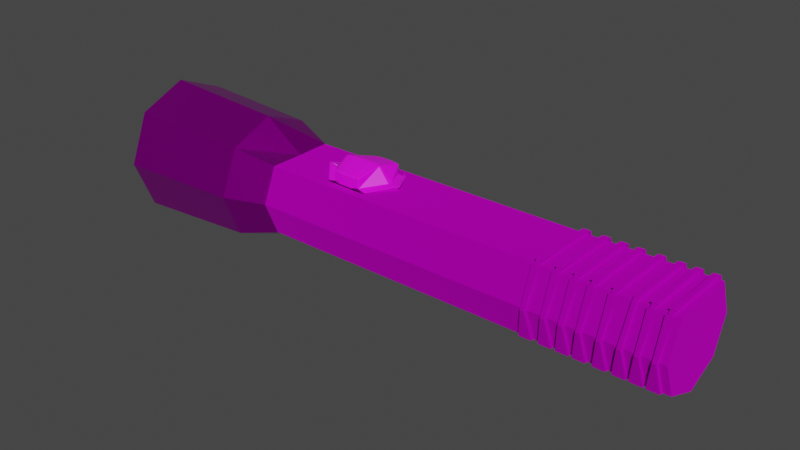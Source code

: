 # Source: Torch.blend  (saved by Blender 3.4.6; exported with 4.5.12 LTS)
import bpy
from mathutils import Matrix  # noqa: F401  (used for matrix-valued properties, if any)

bpy.ops.wm.read_factory_settings(use_empty=True)
scene = bpy.context.scene
scene.name = 'Scene'

# ---- collections
col_collection = bpy.data.collections.new('Collection'); scene.collection.children.link(col_collection)

# ---- images (referenced by path relative to the original .blend; pixels are not part of the script)
import os
ASSET_DIR = os.environ.get("B2B_ASSET_DIR", "")  # directory of the original .blend (textures are referenced by path, not embedded)
HERE = os.path.dirname(os.path.abspath(__file__))  # packed textures are extracted next to this script under _unpacked/

def load_image(name, relpath, width, height, colorspace="sRGB"):
    """Load a texture the original file referenced (path relative to the .blend, or extracted next to this script)."""
    p = next((c for c in (os.path.join(HERE, relpath), os.path.join(ASSET_DIR, relpath)) if relpath and os.path.exists(c)), "")
    if p:
        img = bpy.data.images.load(p, check_existing=True)
        img.name = name
    else:  # same state as the original file: an image datablock whose file is absent (Cycles renders it pink)
        img = bpy.data.images.new(name, width, height)
        img.source = "FILE"
        img.filepath = "//" + (relpath or name)
    img.colorspace_settings.name = colorspace
    return img
img_untitled2_png = load_image('Untitled2.png', 'Untitled2.png', 1024, 1024, 'sRGB')

# ---- materials (node trees are filled in below, after node groups)
mat_base_material = bpy.data.materials.new('Base Material')
mat_base_material.use_transparent_shadow = False
mat_torchtop = bpy.data.materials.new('TorchTop')
mat_torchtop.use_transparent_shadow = False
mat_button_texture = bpy.data.materials.new('Button Texture')
mat_button_texture.use_transparent_shadow = False

# ---- material node trees
mat_base_material.use_nodes = True; mat_base_material.node_tree.nodes.clear()
_N = mat_base_material.node_tree.nodes; _L = mat_base_material.node_tree.links
n0 = _N.new('ShaderNodeBsdfPrincipled'); n0.name = 'Principled BSDF'; n0.location = (10, 300)
n0.distribution = 'GGX'
n0.subsurface_method = 'RANDOM_WALK_SKIN'
n0.inputs[1].default_value = 0.8624
n0.inputs[2].default_value = 1.0
n0.inputs[3].default_value = 1.45
n0.inputs[13].default_value = 0.1972
n0.inputs[27].default_value = (0.0, 0.0, 0.0, 1.0)
n0.inputs[28].default_value = 1.0
n1 = _N.new('ShaderNodeOutputMaterial'); n1.name = 'Material Output'; n1.location = (300, 300)
n2 = _N.new('ShaderNodeTexImage'); n2.name = 'Image Texture'; n2.location = (-280, 275)
n2.image = img_untitled2_png
_L.new(n0.outputs[0], n1.inputs[0])
_L.new(n2.outputs[0], n0.inputs[0])
n1.is_active_output = True
mat_torchtop.use_nodes = True; mat_torchtop.node_tree.nodes.clear()
_N = mat_torchtop.node_tree.nodes; _L = mat_torchtop.node_tree.links
n0 = _N.new('ShaderNodeBsdfPrincipled'); n0.name = 'Principled BSDF'; n0.location = (10, 300)
n0.distribution = 'GGX'
n0.subsurface_method = 'RANDOM_WALK_SKIN'
n0.inputs[1].default_value = 0.9541
n0.inputs[2].default_value = 0.2661
n0.inputs[3].default_value = 1.45
n0.inputs[13].default_value = 0.4908
n0.inputs[27].default_value = (0.0, 0.0, 0.0, 1.0)
n0.inputs[28].default_value = 1.0
n1 = _N.new('ShaderNodeOutputMaterial'); n1.name = 'Material Output'; n1.location = (300, 300)
n2 = _N.new('ShaderNodeTexImage'); n2.name = 'Image Texture'; n2.location = (-280, 275)
n2.image = img_untitled2_png
_L.new(n0.outputs[0], n1.inputs[0])
_L.new(n2.outputs[0], n0.inputs[0])
n1.is_active_output = True
mat_button_texture.use_nodes = True; mat_button_texture.node_tree.nodes.clear()
_N = mat_button_texture.node_tree.nodes; _L = mat_button_texture.node_tree.links
n0 = _N.new('ShaderNodeBsdfPrincipled'); n0.name = 'Principled BSDF'; n0.location = (10, 300)
n0.distribution = 'GGX'
n0.subsurface_method = 'RANDOM_WALK_SKIN'
n0.inputs[3].default_value = 1.45
n0.inputs[27].default_value = (0.0, 0.0, 0.0, 1.0)
n0.inputs[28].default_value = 1.0
n1 = _N.new('ShaderNodeOutputMaterial'); n1.name = 'Material Output'; n1.location = (300, 300)
n2 = _N.new('ShaderNodeTexImage'); n2.name = 'Image Texture'; n2.location = (-280, 275)
n2.image = img_untitled2_png
_L.new(n0.outputs[0], n1.inputs[0])
_L.new(n2.outputs[0], n0.inputs[0])
n1.is_active_output = True

# ---- world
world_world = bpy.data.worlds.new('World'); scene.world = world_world
world_world.use_nodes = True; world_world.node_tree.nodes.clear()
_N = world_world.node_tree.nodes; _L = world_world.node_tree.links
n0 = _N.new('ShaderNodeOutputWorld'); n0.name = 'World Output'; n0.location = (300, 300)
n1 = _N.new('ShaderNodeBackground'); n1.name = 'Background'; n1.location = (10, 300)
n1.inputs[0].default_value = (0.05088, 0.05088, 0.05088, 1.0)
_L.new(n1.outputs[0], n0.inputs[0])
n0.is_active_output = True
world_world.color = (0.05088, 0.05088, 0.05088)
world_world.use_sun_shadow = False
world_world.sun_shadow_jitter_overblur = 0.0

# ---- meshes
me_cylinder_002 = bpy.data.meshes.new('Cylinder.002')
me_cylinder_002.from_pydata([(0.0, 1.18, 1.0), (0.8344, 0.8344, 1.0), (1.18, 0.0, 1.0), (0.8344, -0.8344, 1.0), (0.0, -1.18, 1.0), (-0.8344, -0.8344, 1.0), (-0.8271, 0.0, 1.0), (-0.8344, 0.8344, 1.0), (3.016e-07, 1.18, -0.6041), (0.8344, 0.8344, -0.6041), (1.18, 0.0, -0.6041), (0.8344, -0.8344, -0.6041), (3.016e-07, -1.18, -0.6041), (-0.8344, -0.8344, -0.6041), (-0.8271, 0.0, -0.6041), (-0.8344, 0.8344, -0.6041), (-0.8344, -0.8344, -0.3625), (-0.8271, 0.0, -0.4022), (-0.8344, 0.8344, -0.3537), (-0.8344, 0.8344, -0.2013), (-0.8271, 0.0, -0.1753), (-0.8344, -0.8344, -0.2146), (-0.8206, 0.6323, -0.1759), (-0.8206, -0.6323, -0.2024), (-0.8344, 0.628, -0.3583), (-0.8344, -0.628, -0.3759), (-0.8344, -0.8344, 0.8627), (0.8344, -0.8344, 0.8577), (-0.8271, 0.0, 0.8642), (-0.8344, 0.8344, 0.8657), (2.651e-08, -1.18, 0.859), (0.8344, 0.8344, 0.8316), (2.689e-08, 1.18, 0.857), (-0.8344, 0.8344, 0.8472), (2.939e-08, -1.18, 0.8437), (-0.8344, -0.8344, 0.8482), (0.8344, -0.8344, 0.8083), (-0.8271, 0.0, 0.8471), (3.439e-08, 1.18, 0.8171), (0.8344, 0.8344, 0.8136), (-0.9221, 0.8344, 0.8657), (-0.9149, 0.0, 0.8642), (-0.9221, -0.8344, 0.8627), (-0.9221, 0.8344, 0.8472), (-0.9221, -0.8344, 0.8482), (-0.9149, 0.0, 0.8471), (2.651e-08, -1.266, 0.859), (0.8344, -0.9202, 0.8577), (-0.8344, -0.9202, 0.8627), (2.939e-08, -1.266, 0.8437), (-0.8344, -0.9202, 0.8482), (0.8344, -0.9202, 0.8083), (3.187e-08, 1.336, 0.8171), (2.437e-08, 1.336, 0.857), (-0.8344, 0.9906, 0.8657), (0.8344, 0.9906, 0.8316), (-0.8344, 0.9906, 0.8472), (0.8344, 0.9906, 0.8136), (-0.8344, -0.8344, 0.7956), (0.8344, -0.8344, 0.7906), (-0.8271, 0.0, 0.7971), (-0.8344, 0.8344, 0.7987), (4.484e-08, -1.18, 0.7919), (0.8344, 0.8344, 0.7646), (4.521e-08, 1.18, 0.7899), (-0.8344, 0.8344, 0.7801), (4.771e-08, -1.18, 0.7766), (-0.8344, -0.8344, 0.7811), (0.8344, -0.8344, 0.7412), (-0.8271, 0.0, 0.78), (5.271e-08, 1.18, 0.75), (0.8344, 0.8344, 0.7465), (-0.9221, 0.8344, 0.7987), (-0.9149, 0.0, 0.7971), (-0.9221, -0.8344, 0.7956), (-0.9221, 0.8344, 0.7801), (-0.9221, -0.8344, 0.7811), (-0.9149, 0.0, 0.78), (4.484e-08, -1.266, 0.7919), (0.8344, -0.9202, 0.7906), (-0.8344, -0.9202, 0.7956), (4.771e-08, -1.266, 0.7766), (-0.8344, -0.9202, 0.7811), (0.8344, -0.9202, 0.7412), (5.019e-08, 1.336, 0.75), (4.269e-08, 1.336, 0.7899), (-0.8344, 0.9906, 0.7987), (0.8344, 0.9906, 0.7646), (-0.8344, 0.9906, 0.7801), (0.8344, 0.9906, 0.7465), (-0.8344, -0.8344, 0.7256), (0.8344, -0.8344, 0.7206), (-0.8271, 0.0, 0.7272), (-0.8344, 0.8344, 0.7287), (6.395e-08, -1.18, 0.7219), (0.8344, 0.8344, 0.6946), (6.433e-08, 1.18, 0.7199), (-0.8344, 0.8344, 0.7101), (6.682e-08, -1.18, 0.7066), (-0.8344, -0.8344, 0.7111), (0.8344, -0.8344, 0.6712), (-0.8271, 0.0, 0.71), (7.183e-08, 1.18, 0.68), (0.8344, 0.8344, 0.6765), (-0.9221, 0.8344, 0.7287), (-0.9149, 0.0, 0.7272), (-0.9221, -0.8344, 0.7256), (-0.9221, 0.8344, 0.7101), (-0.9221, -0.8344, 0.7111), (-0.9149, 0.0, 0.71), (6.395e-08, -1.266, 0.7219), (0.8344, -0.9202, 0.7206), (-0.8344, -0.9202, 0.7256), (6.682e-08, -1.266, 0.7066), (-0.8344, -0.9202, 0.7111), (0.8344, -0.9202, 0.6712), (6.931e-08, 1.336, 0.68), (6.181e-08, 1.336, 0.7199), (-0.8344, 0.9906, 0.7287), (0.8344, 0.9906, 0.6946), (-0.8344, 0.9906, 0.7101), (0.8344, 0.9906, 0.6765), (-0.8344, -0.8344, 0.6655), (0.8344, -0.8344, 0.6605), (-0.8271, 0.0, 0.6671), (-0.8344, 0.8344, 0.6686), (8.037e-08, -1.18, 0.6618), (0.8344, 0.8344, 0.6345), (8.074e-08, 1.18, 0.6598), (-0.8344, 0.8344, 0.65), (8.324e-08, -1.18, 0.6465), (-0.8344, -0.8344, 0.651), (0.8344, -0.8344, 0.6111), (-0.8271, 0.0, 0.6499), (8.824e-08, 1.18, 0.6199), (0.8344, 0.8344, 0.6164), (-0.9221, 0.8344, 0.6686), (-0.9149, 0.0, 0.6671), (-0.9221, -0.8344, 0.6655), (-0.9221, 0.8344, 0.65), (-0.9221, -0.8344, 0.651), (-0.9149, 0.0, 0.6499), (8.037e-08, -1.266, 0.6618), (0.8344, -0.9202, 0.6605), (-0.8344, -0.9202, 0.6655), (8.324e-08, -1.266, 0.6465), (-0.8344, -0.9202, 0.651), (0.8344, -0.9202, 0.6111), (8.572e-08, 1.336, 0.6199), (7.822e-08, 1.336, 0.6598), (-0.8344, 0.9906, 0.6686), (0.8344, 0.9906, 0.6345), (-0.8344, 0.9906, 0.65), (0.8344, 0.9906, 0.6164), (-0.8344, -0.8344, 0.6028), (0.8344, -0.8344, 0.5978), (-0.8271, 0.0, 0.6044), (-0.8344, 0.8344, 0.6059), (9.75e-08, -1.18, 0.5991), (0.8344, 0.8344, 0.5718), (9.787e-08, 1.18, 0.5971), (-0.8344, 0.8344, 0.5873), (1.004e-07, -1.18, 0.5838), (-0.8344, -0.8344, 0.5883), (0.8344, -0.8344, 0.5484), (-0.8271, 0.0, 0.5872), (1.054e-07, 1.18, 0.5572), (0.8344, 0.8344, 0.5537), (-0.9221, 0.8344, 0.6059), (-0.9149, 0.0, 0.6044), (-0.9221, -0.8344, 0.6028), (-0.9221, 0.8344, 0.5873), (-0.9221, -0.8344, 0.5883), (-0.9149, 0.0, 0.5872), (9.75e-08, -1.266, 0.5991), (0.8344, -0.9202, 0.5978), (-0.8344, -0.9202, 0.6028), (1.004e-07, -1.266, 0.5838), (-0.8344, -0.9202, 0.5883), (0.8344, -0.9202, 0.5484), (1.029e-07, 1.336, 0.5572), (9.535e-08, 1.336, 0.5971), (-0.8344, 0.9906, 0.6059), (0.8344, 0.9906, 0.5718), (-0.8344, 0.9906, 0.5873), (0.8344, 0.9906, 0.5537), (-0.8344, -0.8344, 0.5307), (0.8344, -0.8344, 0.5257), (-0.8271, 0.0, 0.5323), (-0.8344, 0.8344, 0.5338), (1.172e-07, -1.18, 0.527), (0.8344, 0.8344, 0.4997), (1.176e-07, 1.18, 0.525), (-0.8344, 0.8344, 0.5152), (1.201e-07, -1.18, 0.5117), (-0.8344, -0.8344, 0.5162), (0.8344, -0.8344, 0.4763), (-0.8271, 0.0, 0.5151), (1.251e-07, 1.18, 0.4851), (0.8344, 0.8344, 0.4816), (-0.9221, 0.8344, 0.5338), (-0.9149, 0.0, 0.5323), (-0.9221, -0.8344, 0.5307), (-0.9221, 0.8344, 0.5152), (-0.9221, -0.8344, 0.5162), (-0.9149, 0.0, 0.5151), (1.172e-07, -1.266, 0.527), (0.8344, -0.9202, 0.5257), (-0.8344, -0.9202, 0.5307), (1.201e-07, -1.266, 0.5117), (-0.8344, -0.9202, 0.5162), (0.8344, -0.9202, 0.4763), (1.225e-07, 1.336, 0.4851), (1.15e-07, 1.336, 0.525), (-0.8344, 0.9906, 0.5338), (0.8344, 0.9906, 0.4997), (-0.8344, 0.9906, 0.5152), (0.8344, 0.9906, 0.4816), (-0.8344, -0.8344, 0.9195), (0.8344, -0.8344, 0.9144), (-0.8271, 0.0, 0.921), (-0.8344, 0.8344, 0.9225), (1.102e-08, -1.18, 0.9157), (0.8344, 0.8344, 0.8884), (1.139e-08, 1.18, 0.9137), (-0.8344, 0.8344, 0.9039), (1.389e-08, -1.18, 0.9004), (-0.8344, -0.8344, 0.9049), (0.8344, -0.8344, 0.865), (-0.8271, 0.0, 0.9039), (1.889e-08, 1.18, 0.8738), (0.8344, 0.8344, 0.8703), (-0.9221, 0.8344, 0.9225), (-0.9149, 0.0, 0.921), (-0.9221, -0.8344, 0.9195), (-0.9221, 0.8344, 0.9039), (-0.9221, -0.8344, 0.9049), (-0.9149, 0.0, 0.9039), (1.102e-08, -1.266, 0.9157), (0.8344, -0.9202, 0.9144), (-0.8344, -0.9202, 0.9195), (1.389e-08, -1.266, 0.9004), (-0.8344, -0.9202, 0.9049), (0.8344, -0.9202, 0.865), (1.637e-08, 1.336, 0.8738), (8.87e-09, 1.336, 0.9137), (-0.8344, 0.9906, 0.9225), (0.8344, 0.9906, 0.8884), (-0.8344, 0.9906, 0.9039), (0.8344, 0.9906, 0.8703), (-0.8344, -0.8344, 0.9762), (0.8344, -0.8344, 0.9711), (-0.8271, 0.0, 0.9777), (-0.8344, 0.8344, 0.9792), (-4.474e-09, -1.18, 0.9724), (0.8344, 0.8344, 0.9451), (-4.101e-09, 1.18, 0.9704), (-0.8344, 0.8344, 0.9606), (-1.603e-09, -1.18, 0.9572), (-0.8344, -0.8344, 0.9617), (0.8344, -0.8344, 0.9217), (-0.8271, 0.0, 0.9606), (3.401e-09, 1.18, 0.9305), (0.8344, 0.8344, 0.927), (-0.9221, 0.8344, 0.9792), (-0.9149, 0.0, 0.9777), (-0.9221, -0.8344, 0.9762), (-0.9221, 0.8344, 0.9606), (-0.9221, -0.8344, 0.9617), (-0.9149, 0.0, 0.9606), (-4.474e-09, -1.266, 0.9724), (0.8344, -0.9202, 0.9711), (-0.8344, -0.9202, 0.9762), (-1.603e-09, -1.266, 0.9572), (-0.8344, -0.9202, 0.9617), (0.8344, -0.9202, 0.9217), (8.812e-10, 1.336, 0.9305), (-6.621e-09, 1.336, 0.9704), (-0.8344, 0.9906, 0.9792), (0.8344, 0.9906, 0.9451), (-0.8344, 0.9906, 0.9606), (0.8344, 0.9906, 0.927), (3.16e-08, 1.621, -1.255), (1.179, 1.146, -1.255), (1.667, -3.738e-09, -1.255), (1.179, -1.146, -1.255), (3.16e-08, -1.621, -1.255), (-1.179, -1.146, -1.255), (-1.667, -3.738e-09, -1.255), (-1.179, 1.146, -1.255), (2.489e-07, 1.541, -0.7651), (1.09, 1.09, -0.7651), (1.541, -2.282e-09, -0.7651), (1.09, -1.09, -0.7651), (2.489e-07, -1.541, -0.7651), (-1.09, -1.09, -0.7651), (-1.541, -2.282e-09, -0.7651), (-1.09, 1.09, -0.7651), (3.016e-07, 1.18, -0.6041), (0.8344, 0.8344, -0.6041), (1.18, 0.0, -0.6041), (0.8344, -0.8344, -0.6041), (3.016e-07, -1.18, -0.6041), (-0.8344, -0.8344, -0.6041), (-0.8271, 0.0, -0.6041), (-0.8344, 0.8344, -0.6041), (3.16e-08, 1.672, -1.255), (1.216, 1.182, -1.255), (1.72, -3.738e-09, -1.255), (1.216, -1.182, -1.255), (3.16e-08, -1.672, -1.255), (-1.216, -1.182, -1.255), (-1.72, -3.738e-09, -1.255), (-1.216, 1.182, -1.255), (2.603e-08, 1.495, -1.215), (1.057, 1.057, -1.215), (1.495, -2.282e-09, -1.215), (1.057, -1.057, -1.215), (2.603e-08, -1.495, -1.215), (-1.057, -1.057, -1.215), (-1.495, -2.282e-09, -1.215), (-1.057, 1.057, -1.215), (-0.8685, 0.6051, -0.2073), (-0.8206, 0.6323, -0.1759), (-0.8648, 0.628, -0.2367), (-0.8685, -0.6051, -0.2328), (-0.8648, -0.628, -0.2632), (-0.8206, -0.6323, -0.2024), (-0.8648, 0.628, -0.2975), (-0.8344, 0.628, -0.3583), (-0.8685, 0.6051, -0.3286), (-0.9594, -0.02285, -0.3488), (-0.9594, 0.02285, -0.3482), (-0.9624, -4.415e-05, -0.3866), (-0.8648, -0.628, -0.3152), (-0.8685, -0.6051, -0.3457), (-0.8344, -0.628, -0.3759), (-0.8487, -0.7628, -0.3557), (-0.7828, 6.137e-07, -0.4325), (-0.8487, 0.7629, -0.3476), (-0.8487, 0.7628, -0.2084), (-0.7804, 6.382e-07, -0.1464), (-0.8487, -0.7629, -0.2204), (-0.8744, 0.5782, -0.2106), (-0.8304, 0.598, -0.1817), (-0.8715, 0.597, -0.239), (-0.9107, -0.04954, -0.1722), (-0.9317, 6.758e-05, -0.1256), (-0.9113, 0.04921, -0.1708), (-0.8744, -0.5786, -0.235), (-0.8714, -0.5972, -0.2641), (-0.8303, -0.5985, -0.2067), (-0.8714, 0.5972, -0.2968), (-0.843, 0.5956, -0.3544), (-0.8743, 0.5786, -0.3267), (-0.9186, -0.04518, -0.4131), (-0.9183, 0.04535, -0.4123), (-0.9366, -7.222e-05, -0.4555), (-0.8715, -0.5971, -0.3136), (-0.8744, -0.5784, -0.3429), (-0.8431, -0.5953, -0.3711), (-1.249, -0.02915, -0.2178), (-1.248, 0.02912, -0.2166), (-1.276, 0.02777, -0.2565), (-1.276, -0.02777, -0.2576), (-1.1, -0.5794, -0.2349), (-1.129, -0.5789, -0.264), (-1.096, -0.5982, -0.2641), (-1.096, 0.598, -0.2389), (-1.129, 0.5787, -0.2396), (-1.1, 0.579, -0.2105), (-1.096, 0.5982, -0.2968), (-1.1, 0.5795, -0.3267), (-1.129, 0.579, -0.2976), (-1.275, 0.0277, -0.3254), (-1.247, 0.02893, -0.3655), (-1.247, -0.02893, -0.3663), (-1.275, -0.0277, -0.3262), (-1.096, -0.5981, -0.3136), (-1.129, -0.5789, -0.3139), (-1.1, -0.5793, -0.343)], [], [(8, 38, 39, 9), (9, 39, 31, 1, 2, 10), (10, 2, 3, 27, 36, 11), (11, 36, 34, 12), (1, 0, 7, 6, 5, 4, 3, 2), (20, 21, 35, 37), (19, 20, 37, 33), (15, 18, 24, 22, 19, 33, 38, 8), (14, 17, 18, 15), (13, 16, 17, 14), (12, 34, 35, 21, 23, 25, 16, 13), (29, 28, 6, 7), (30, 27, 3, 4), (26, 30, 4, 5), (28, 26, 5, 6), (32, 29, 7, 0), (31, 32, 0, 1), (37, 35, 44, 45), (29, 33, 43, 40), (30, 26, 48, 46), (34, 36, 51, 49), (33, 29, 54, 56), (38, 33, 56, 52), (45, 44, 42, 41), (43, 45, 41, 40), (28, 29, 40, 41), (33, 37, 45, 43), (26, 28, 41, 42), (35, 26, 42, 44), (49, 51, 47, 46), (50, 49, 46, 48), (36, 27, 47, 51), (35, 34, 49, 50), (27, 30, 46, 47), (26, 35, 50, 48), (52, 56, 54, 53), (57, 52, 53, 55), (29, 32, 53, 54), (39, 38, 52, 57), (32, 31, 55, 53), (31, 39, 57, 55), (48, 50, 44, 42), (50, 35, 44), (48, 42, 26), (43, 40, 54, 56), (54, 40, 29), (33, 43, 56), (69, 67, 76, 77), (62, 58, 80, 78), (66, 68, 83, 81), (70, 65, 88, 84), (77, 76, 74, 73), (75, 77, 73, 72), (60, 61, 72, 73), (65, 69, 77, 75), (58, 60, 73, 74), (81, 83, 79, 78), (82, 81, 78, 80), (68, 59, 79, 83), (67, 66, 81, 82), (59, 62, 78, 79), (84, 88, 86, 85), (89, 84, 85, 87), (61, 64, 85, 86), (71, 70, 84, 89), (64, 63, 87, 85), (63, 71, 89, 87), (80, 82, 76, 74), (82, 67, 76), (80, 74, 58), (75, 72, 86, 88), (86, 72, 61), (65, 75, 88), (101, 99, 108, 109), (94, 90, 112, 110), (98, 100, 115, 113), (102, 97, 120, 116), (109, 108, 106, 105), (107, 109, 105, 104), (92, 93, 104, 105), (97, 101, 109, 107), (90, 92, 105, 106), (113, 115, 111, 110), (114, 113, 110, 112), (100, 91, 111, 115), (99, 98, 113, 114), (91, 94, 110, 111), (116, 120, 118, 117), (121, 116, 117, 119), (93, 96, 117, 118), (103, 102, 116, 121), (96, 95, 119, 117), (95, 103, 121, 119), (112, 114, 108, 106), (114, 99, 108), (112, 106, 90), (107, 104, 118, 120), (118, 104, 93), (97, 107, 120), (133, 131, 140, 141), (126, 122, 144, 142), (130, 132, 147, 145), (134, 129, 152, 148), (141, 140, 138, 137), (139, 141, 137, 136), (124, 125, 136, 137), (129, 133, 141, 139), (122, 124, 137, 138), (145, 147, 143, 142), (146, 145, 142, 144), (132, 123, 143, 147), (131, 130, 145, 146), (123, 126, 142, 143), (148, 152, 150, 149), (153, 148, 149, 151), (125, 128, 149, 150), (135, 134, 148, 153), (128, 127, 151, 149), (127, 135, 153, 151), (144, 146, 140, 138), (146, 131, 140), (144, 138, 122), (139, 136, 150, 152), (150, 136, 125), (129, 139, 152), (165, 163, 172, 173), (158, 154, 176, 174), (162, 164, 179, 177), (166, 161, 184, 180), (173, 172, 170, 169), (171, 173, 169, 168), (156, 157, 168, 169), (161, 165, 173, 171), (154, 156, 169, 170), (177, 179, 175, 174), (178, 177, 174, 176), (164, 155, 175, 179), (163, 162, 177, 178), (155, 158, 174, 175), (180, 184, 182, 181), (185, 180, 181, 183), (157, 160, 181, 182), (167, 166, 180, 185), (160, 159, 183, 181), (159, 167, 185, 183), (176, 178, 172, 170), (178, 163, 172), (176, 170, 154), (171, 168, 182, 184), (182, 168, 157), (161, 171, 184), (197, 195, 204, 205), (190, 186, 208, 206), (194, 196, 211, 209), (198, 193, 216, 212), (205, 204, 202, 201), (203, 205, 201, 200), (188, 189, 200, 201), (193, 197, 205, 203), (186, 188, 201, 202), (209, 211, 207, 206), (210, 209, 206, 208), (196, 187, 207, 211), (195, 194, 209, 210), (187, 190, 206, 207), (212, 216, 214, 213), (217, 212, 213, 215), (189, 192, 213, 214), (199, 198, 212, 217), (192, 191, 215, 213), (191, 199, 217, 215), (208, 210, 204, 202), (210, 195, 204), (208, 202, 186), (203, 200, 214, 216), (214, 200, 189), (193, 203, 216), (229, 227, 236, 237), (222, 218, 240, 238), (226, 228, 243, 241), (230, 225, 248, 244), (237, 236, 234, 233), (235, 237, 233, 232), (220, 221, 232, 233), (225, 229, 237, 235), (218, 220, 233, 234), (241, 243, 239, 238), (242, 241, 238, 240), (228, 219, 239, 243), (227, 226, 241, 242), (219, 222, 238, 239), (244, 248, 246, 245), (249, 244, 245, 247), (221, 224, 245, 246), (231, 230, 244, 249), (224, 223, 247, 245), (223, 231, 249, 247), (240, 242, 236, 234), (242, 227, 236), (240, 234, 218), (235, 232, 246, 248), (246, 232, 221), (225, 235, 248), (261, 259, 268, 269), (254, 250, 272, 270), (258, 260, 275, 273), (262, 257, 280, 276), (269, 268, 266, 265), (267, 269, 265, 264), (252, 253, 264, 265), (257, 261, 269, 267), (250, 252, 265, 266), (273, 275, 271, 270), (274, 273, 270, 272), (260, 251, 271, 275), (259, 258, 273, 274), (251, 254, 270, 271), (276, 280, 278, 277), (281, 276, 277, 279), (253, 256, 277, 278), (263, 262, 276, 281), (256, 255, 279, 277), (255, 263, 281, 279), (272, 274, 268, 266), (274, 259, 268), (272, 266, 250), (267, 264, 278, 280), (278, 264, 253), (257, 267, 280), (287, 288, 320, 319), (313, 297, 290, 306), (312, 296, 297, 313), (311, 295, 296, 312), (310, 294, 295, 311), (309, 293, 294, 310), (308, 292, 293, 309), (307, 291, 292, 308), (306, 290, 291, 307), (297, 305, 298, 290), (296, 304, 305, 297), (295, 303, 304, 296), (294, 302, 303, 295), (293, 301, 302, 294), (292, 300, 301, 293), (291, 299, 300, 292), (290, 298, 299, 291), (283, 282, 306, 307), (284, 283, 307, 308), (285, 284, 308, 309), (286, 285, 309, 310), (287, 286, 310, 311), (288, 287, 311, 312), (289, 288, 312, 313), (282, 289, 313, 306), (314, 315, 316, 317, 318, 319, 320, 321), (285, 286, 318, 317), (283, 284, 316, 315), (288, 289, 321, 320), (286, 287, 319, 318), (284, 285, 317, 316), (282, 283, 315, 314), (289, 282, 314, 321), (322, 323, 324), (325, 326, 327), (328, 329, 330), (331, 332, 333), (334, 335, 336), (358, 350, 367, 378), (377, 379, 366, 364), (355, 359, 380, 376), (347, 351, 342, 341), (338, 357, 353, 339), (345, 352, 371, 368), (349, 346, 361, 365), (373, 374, 363, 369), (354, 356, 375, 372), (348, 343, 370, 362), (337, 360, 357, 338), (346, 347, 348), (361, 362, 363, 364), (365, 366, 367), (368, 369, 370), (371, 372, 373), (374, 375, 376, 377), (378, 379, 380), (346, 349, 351, 347), (343, 348, 347, 344), (344, 353, 352, 345), (345, 368, 370, 343), (350, 358, 360, 351), (357, 360, 359, 355), (353, 357, 356, 354), (364, 366, 365, 361), (369, 363, 362, 370), (368, 371, 373, 369), (363, 374, 377, 364), (366, 379, 378, 367), (376, 380, 379, 377), (372, 375, 374, 373), (361, 346, 348, 362), (355, 376, 375, 356), (371, 352, 354, 372), (349, 365, 367, 350), (380, 359, 358, 378), (344, 347, 341, 340)])
me_cylinder_002.polygons.foreach_set('material_index', [0, 0, 0, 0, 0, 0, 0, 0, 0, 0, 0, 0, 0, 0, 0, 0, 0, 0, 0, 0, 0, 0, 0, 0, 0, 0, 0, 0, 0, 0, 0, 0, 0, 0, 0, 0, 0, 0, 0, 0, 0, 0, 0, 0, 0, 0, 0, 0, 0, 0, 0, 0, 0, 0, 0, 0, 0, 0, 0, 0, 0, 0, 0, 0, 0, 0, 0, 0, 0, 0, 0, 0, 0, 0, 0, 0, 0, 0, 0, 0, 0, 0, 0, 0, 0, 0, 0, 0, 0, 0, 0, 0, 0, 0, 0, 0, 0, 0, 0, 0, 0, 0, 0, 0, 0, 0, 0, 0, 0, 0, 0, 0, 0, 0, 0, 0, 0, 0, 0, 0, 0, 0, 0, 0, 0, 0, 0, 0, 0, 0, 0, 0, 0, 0, 0, 0, 0, 0, 0, 0, 0, 0, 0, 0, 0, 0, 0, 0, 0, 0, 0, 0, 0, 0, 0, 0, 0, 0, 0, 0, 0, 0, 0, 0, 0, 0, 0, 0, 0, 0, 0, 0, 0, 0, 0, 0, 0, 0, 0, 0, 0, 0, 0, 0, 0, 0, 0, 0, 0, 0, 0, 0, 0, 0, 0, 0, 0, 0, 0, 0, 0, 0, 0, 0, 0, 0, 0, 0, 0, 0, 0, 0, 0, 0, 0, 0, 0, 0, 0, 0, 0, 0, 0, 0, 0, 0, 0, 0, 0, 1, 1, 1, 1, 1, 1, 1, 1, 1, 1, 1, 1, 1, 1, 1, 1, 1, 1, 1, 1, 1, 1, 1, 1, 1, 1, 1, 1, 1, 1, 1, 1, 1, 1, 1, 1, 1, 1, 2, 2, 2, 2, 2, 2, 2, 2, 2, 2, 2, 2, 2, 2, 2, 2, 2, 2, 2, 2, 2, 2, 2, 2, 2, 2, 2, 2, 2, 2, 2, 2, 2, 2, 2, 2, 2, 2])
_uv = me_cylinder_002.uv_layers.new(name='UVMap')
_uv.uv.foreach_set('vector', [0.918, 0.7714, 0.9024, 0.7714, 0.9024, 0.7851, 0.918, 0.7851, 0.918, 0.7851, 0.9024, 0.7851, 0.9022, 0.7851, 0.9004, 0.7851, 0.9004, 0.7948, 0.918, 0.7948, 0.9243, 0.8281, 0.9419, 0.8281, 0.9419, 0.8183, 0.9403, 0.8183, 0.9398, 0.8183, 0.9243, 0.8183, 0.9243, 0.8183, 0.9398, 0.8183, 0.9402, 0.8046, 0.9243, 0.8046, 0.9004, 0.8046, 0.9004, 0.8183, 0.9074, 0.8281, 0.9158, 0.8231, 0.9243, 0.8183, 0.9243, 0.8046, 0.9173, 0.7948, 0.9074, 0.7948, 0.9548, 0.8154, 0.9552, 0.8026, 0.9435, 0.8026, 0.9436, 0.8154, 0.9551, 0.8281, 0.9548, 0.8154, 0.9436, 0.8154, 0.9436, 0.8281, 0.918, 0.7616, 0.9152, 0.7616, 0.9153, 0.7628, 0.9133, 0.763, 0.9136, 0.7616, 0.9021, 0.7616, 0.9024, 0.7714, 0.918, 0.7714, 0.9207, 0.7821, 0.9185, 0.7821, 0.918, 0.7948, 0.9207, 0.7948, 0.9207, 0.7694, 0.9181, 0.7694, 0.9185, 0.7821, 0.9207, 0.7821, 0.9243, 0.8046, 0.9402, 0.8046, 0.9402, 0.7948, 0.9286, 0.7948, 0.9287, 0.7962, 0.9268, 0.796, 0.9269, 0.7948, 0.9243, 0.7948, 0.9434, 0.8281, 0.9434, 0.8154, 0.9419, 0.8154, 0.9419, 0.8281, 0.9403, 0.8046, 0.9403, 0.8183, 0.9419, 0.8183, 0.9419, 0.8046, 0.9404, 0.7948, 0.9403, 0.8046, 0.9419, 0.8046, 0.9419, 0.7948, 0.9434, 0.8154, 0.9434, 0.8026, 0.9419, 0.8026, 0.9419, 0.8154, 0.902, 0.7714, 0.9019, 0.7616, 0.9004, 0.7616, 0.9004, 0.7714, 0.9022, 0.7851, 0.902, 0.7714, 0.9004, 0.7714, 0.9004, 0.7851, 0.7858, 0.5553, 0.8009, 0.5362, 0.7993, 0.5353, 0.7842, 0.5543, 0.9019, 0.7616, 0.9021, 0.7616, 0.9021, 0.7616, 0.9019, 0.7616, 0.8358, 0.5794, 0.8466, 0.5635, 0.8439, 0.5634, 0.8331, 0.5793, 0.8493, 0.5799, 0.8601, 0.5636, 0.8575, 0.5636, 0.8466, 0.5799, 0.9021, 0.7616, 0.9019, 0.7616, 0.9019, 0.7616, 0.9021, 0.7616, 0.7794, 0.5913, 0.7705, 0.5741, 0.7677, 0.5777, 0.7766, 0.5949, 0.8625, 0.5688, 0.8625, 0.5459, 0.8622, 0.5459, 0.8622, 0.5688, 0.8625, 0.5917, 0.8625, 0.5688, 0.8622, 0.5688, 0.8621, 0.5917, 0.8185, 0.5761, 0.8036, 0.557, 0.8021, 0.558, 0.8169, 0.5771, 0.7705, 0.5741, 0.7858, 0.5553, 0.7842, 0.5543, 0.7689, 0.5731, 0.8331, 0.5953, 0.8185, 0.5761, 0.8169, 0.5771, 0.8315, 0.5964, 0.9402, 0.7948, 0.9404, 0.7948, 0.9404, 0.7948, 0.9402, 0.7948, 0.8609, 0.5712, 0.8601, 0.5964, 0.8612, 0.5964, 0.8612, 0.5712, 0.8609, 0.5534, 0.8609, 0.5712, 0.8612, 0.5712, 0.8612, 0.5534, 0.8346, 0.558, 0.8346, 0.5571, 0.8331, 0.5571, 0.8331, 0.558, 0.8601, 0.5964, 0.8493, 0.5799, 0.8466, 0.5799, 0.8575, 0.5963, 0.8466, 0.5964, 0.8358, 0.5794, 0.8331, 0.5793, 0.8439, 0.5962, 0.9404, 0.7948, 0.9402, 0.7948, 0.9402, 0.7948, 0.9404, 0.7948, 0.8612, 0.5823, 0.8616, 0.5964, 0.862, 0.5964, 0.8621, 0.5823, 0.8617, 0.5576, 0.8612, 0.5823, 0.8621, 0.5823, 0.8621, 0.5576, 0.8036, 0.557, 0.8123, 0.5391, 0.8095, 0.5355, 0.8009, 0.5534, 0.8009, 0.5928, 0.7794, 0.5913, 0.7766, 0.5949, 0.798, 0.5964, 0.8123, 0.5391, 0.8331, 0.537, 0.8303, 0.5334, 0.8095, 0.5355, 0.8621, 0.5552, 0.8617, 0.5552, 0.8617, 0.5576, 0.8621, 0.5576, 0.8349, 0.5547, 0.8346, 0.5547, 0.8346, 0.558, 0.8349, 0.558, 0.835, 0.5634, 0.835, 0.561, 0.8331, 0.5611, 0.8347, 0.561, 0.8347, 0.558, 0.8331, 0.5591, 0.8625, 0.5917, 0.8621, 0.5917, 0.8621, 0.5964, 0.8625, 0.5964, 0.8009, 0.5534, 0.8021, 0.558, 0.8036, 0.557, 0.7705, 0.5741, 0.7689, 0.5731, 0.7677, 0.5777, 0.7858, 0.5553, 0.8009, 0.5362, 0.7993, 0.5353, 0.7842, 0.5543, 0.8358, 0.5794, 0.8466, 0.5635, 0.8439, 0.5634, 0.8331, 0.5793, 0.8493, 0.5799, 0.8601, 0.5636, 0.8575, 0.5636, 0.8466, 0.5799, 0.7794, 0.5913, 0.7705, 0.5741, 0.7677, 0.5777, 0.7766, 0.5949, 0.8625, 0.5688, 0.8625, 0.5459, 0.8622, 0.5459, 0.8622, 0.5688, 0.8625, 0.5917, 0.8625, 0.5688, 0.8622, 0.5688, 0.8621, 0.5917, 0.8185, 0.5761, 0.8036, 0.557, 0.8021, 0.558, 0.8169, 0.5771, 0.7705, 0.5741, 0.7858, 0.5553, 0.7842, 0.5543, 0.7689, 0.5731, 0.8331, 0.5953, 0.8185, 0.5761, 0.8169, 0.5771, 0.8315, 0.5964, 0.8609, 0.5712, 0.8601, 0.5964, 0.8612, 0.5964, 0.8612, 0.5712, 0.8609, 0.5534, 0.8609, 0.5712, 0.8612, 0.5712, 0.8612, 0.5534, 0.8346, 0.558, 0.8346, 0.5571, 0.8331, 0.5571, 0.8331, 0.558, 0.8601, 0.5964, 0.8493, 0.5799, 0.8466, 0.5799, 0.8575, 0.5963, 0.8466, 0.5964, 0.8358, 0.5794, 0.8331, 0.5793, 0.8439, 0.5962, 0.8612, 0.5823, 0.8616, 0.5964, 0.862, 0.5964, 0.8621, 0.5823, 0.8617, 0.5576, 0.8612, 0.5823, 0.8621, 0.5823, 0.8621, 0.5576, 0.8036, 0.557, 0.8123, 0.5391, 0.8095, 0.5355, 0.8009, 0.5534, 0.8009, 0.5928, 0.7794, 0.5913, 0.7766, 0.5949, 0.798, 0.5964, 0.8123, 0.5391, 0.8331, 0.537, 0.8303, 0.5334, 0.8095, 0.5355, 0.8621, 0.5552, 0.8617, 0.5552, 0.8617, 0.5576, 0.8621, 0.5576, 0.8349, 0.5547, 0.8346, 0.5547, 0.8346, 0.558, 0.8349, 0.558, 0.835, 0.5634, 0.835, 0.561, 0.8331, 0.5611, 0.8347, 0.561, 0.8347, 0.558, 0.8331, 0.5591, 0.8625, 0.5917, 0.8621, 0.5917, 0.8621, 0.5964, 0.8625, 0.5964, 0.8009, 0.5534, 0.8021, 0.558, 0.8036, 0.557, 0.7705, 0.5741, 0.7689, 0.5731, 0.7677, 0.5777, 0.7858, 0.5553, 0.8009, 0.5362, 0.7993, 0.5353, 0.7842, 0.5543, 0.8358, 0.5794, 0.8466, 0.5635, 0.8439, 0.5634, 0.8331, 0.5793, 0.8493, 0.5799, 0.8601, 0.5636, 0.8575, 0.5636, 0.8466, 0.5799, 0.7794, 0.5913, 0.7705, 0.5741, 0.7677, 0.5777, 0.7766, 0.5949, 0.8625, 0.5688, 0.8625, 0.5459, 0.8622, 0.5459, 0.8622, 0.5688, 0.8625, 0.5917, 0.8625, 0.5688, 0.8622, 0.5688, 0.8621, 0.5917, 0.8185, 0.5761, 0.8036, 0.557, 0.8021, 0.558, 0.8169, 0.5771, 0.7705, 0.5741, 0.7858, 0.5553, 0.7842, 0.5543, 0.7689, 0.5731, 0.8331, 0.5953, 0.8185, 0.5761, 0.8169, 0.5771, 0.8315, 0.5964, 0.8609, 0.5712, 0.8601, 0.5964, 0.8612, 0.5964, 0.8612, 0.5712, 0.8609, 0.5534, 0.8609, 0.5712, 0.8612, 0.5712, 0.8612, 0.5534, 0.8346, 0.558, 0.8346, 0.5571, 0.8331, 0.5571, 0.8331, 0.558, 0.8601, 0.5964, 0.8493, 0.5799, 0.8466, 0.5799, 0.8575, 0.5963, 0.8466, 0.5964, 0.8358, 0.5794, 0.8331, 0.5793, 0.8439, 0.5962, 0.8612, 0.5823, 0.8616, 0.5964, 0.862, 0.5964, 0.8621, 0.5823, 0.8617, 0.5576, 0.8612, 0.5823, 0.8621, 0.5823, 0.8621, 0.5576, 0.8036, 0.557, 0.8123, 0.5391, 0.8095, 0.5355, 0.8009, 0.5534, 0.8009, 0.5928, 0.7794, 0.5913, 0.7766, 0.5949, 0.798, 0.5964, 0.8123, 0.5391, 0.8331, 0.537, 0.8303, 0.5334, 0.8095, 0.5355, 0.8621, 0.5552, 0.8617, 0.5552, 0.8617, 0.5576, 0.8621, 0.5576, 0.8349, 0.5547, 0.8346, 0.5547, 0.8346, 0.558, 0.8349, 0.558, 0.835, 0.5634, 0.835, 0.561, 0.8331, 0.5611, 0.8347, 0.561, 0.8347, 0.558, 0.8331, 0.5591, 0.8625, 0.5917, 0.8621, 0.5917, 0.8621, 0.5964, 0.8625, 0.5964, 0.8009, 0.5534, 0.8021, 0.558, 0.8036, 0.557, 0.7705, 0.5741, 0.7689, 0.5731, 0.7677, 0.5777, 0.7858, 0.5553, 0.8009, 0.5362, 0.7993, 0.5353, 0.7842, 0.5543, 0.8358, 0.5794, 0.8466, 0.5635, 0.8439, 0.5634, 0.8331, 0.5793, 0.8493, 0.5799, 0.8601, 0.5636, 0.8575, 0.5636, 0.8466, 0.5799, 0.7794, 0.5913, 0.7705, 0.5741, 0.7677, 0.5777, 0.7766, 0.5949, 0.8625, 0.5688, 0.8625, 0.5459, 0.8622, 0.5459, 0.8622, 0.5688, 0.8625, 0.5917, 0.8625, 0.5688, 0.8622, 0.5688, 0.8621, 0.5917, 0.8185, 0.5761, 0.8036, 0.557, 0.8021, 0.558, 0.8169, 0.5771, 0.7705, 0.5741, 0.7858, 0.5553, 0.7842, 0.5543, 0.7689, 0.5731, 0.8331, 0.5953, 0.8185, 0.5761, 0.8169, 0.5771, 0.8315, 0.5964, 0.8609, 0.5712, 0.8601, 0.5964, 0.8612, 0.5964, 0.8612, 0.5712, 0.8609, 0.5534, 0.8609, 0.5712, 0.8612, 0.5712, 0.8612, 0.5534, 0.8346, 0.558, 0.8346, 0.5571, 0.8331, 0.5571, 0.8331, 0.558, 0.8601, 0.5964, 0.8493, 0.5799, 0.8466, 0.5799, 0.8575, 0.5963, 0.8466, 0.5964, 0.8358, 0.5794, 0.8331, 0.5793, 0.8439, 0.5962, 0.8612, 0.5823, 0.8616, 0.5964, 0.862, 0.5964, 0.8621, 0.5823, 0.8617, 0.5576, 0.8612, 0.5823, 0.8621, 0.5823, 0.8621, 0.5576, 0.8036, 0.557, 0.8123, 0.5391, 0.8095, 0.5355, 0.8009, 0.5534, 0.8009, 0.5928, 0.7794, 0.5913, 0.7766, 0.5949, 0.798, 0.5964, 0.8123, 0.5391, 0.8331, 0.537, 0.8303, 0.5334, 0.8095, 0.5355, 0.8621, 0.5552, 0.8617, 0.5552, 0.8617, 0.5576, 0.8621, 0.5576, 0.8349, 0.5547, 0.8346, 0.5547, 0.8346, 0.558, 0.8349, 0.558, 0.835, 0.5634, 0.835, 0.561, 0.8331, 0.5611, 0.8347, 0.561, 0.8347, 0.558, 0.8331, 0.5591, 0.8625, 0.5917, 0.8621, 0.5917, 0.8621, 0.5964, 0.8625, 0.5964, 0.8009, 0.5534, 0.8021, 0.558, 0.8036, 0.557, 0.7705, 0.5741, 0.7689, 0.5731, 0.7677, 0.5777, 0.7858, 0.5553, 0.8009, 0.5362, 0.7993, 0.5353, 0.7842, 0.5543, 0.8358, 0.5794, 0.8466, 0.5635, 0.8439, 0.5634, 0.8331, 0.5793, 0.8493, 0.5799, 0.8601, 0.5636, 0.8575, 0.5636, 0.8466, 0.5799, 0.7794, 0.5913, 0.7705, 0.5741, 0.7677, 0.5777, 0.7766, 0.5949, 0.8625, 0.5688, 0.8625, 0.5459, 0.8622, 0.5459, 0.8622, 0.5688, 0.8625, 0.5917, 0.8625, 0.5688, 0.8622, 0.5688, 0.8621, 0.5917, 0.8185, 0.5761, 0.8036, 0.557, 0.8021, 0.558, 0.8169, 0.5771, 0.7705, 0.5741, 0.7858, 0.5553, 0.7842, 0.5543, 0.7689, 0.5731, 0.8331, 0.5953, 0.8185, 0.5761, 0.8169, 0.5771, 0.8315, 0.5964, 0.8609, 0.5712, 0.8601, 0.5964, 0.8612, 0.5964, 0.8612, 0.5712, 0.8609, 0.5534, 0.8609, 0.5712, 0.8612, 0.5712, 0.8612, 0.5534, 0.8346, 0.558, 0.8346, 0.5571, 0.8331, 0.5571, 0.8331, 0.558, 0.8601, 0.5964, 0.8493, 0.5799, 0.8466, 0.5799, 0.8575, 0.5963, 0.8466, 0.5964, 0.8358, 0.5794, 0.8331, 0.5793, 0.8439, 0.5962, 0.8612, 0.5823, 0.8616, 0.5964, 0.862, 0.5964, 0.8621, 0.5823, 0.8617, 0.5576, 0.8612, 0.5823, 0.8621, 0.5823, 0.8621, 0.5576, 0.8036, 0.557, 0.8123, 0.5391, 0.8095, 0.5355, 0.8009, 0.5534, 0.8009, 0.5928, 0.7794, 0.5913, 0.7766, 0.5949, 0.798, 0.5964, 0.8123, 0.5391, 0.8331, 0.537, 0.8303, 0.5334, 0.8095, 0.5355, 0.8621, 0.5552, 0.8617, 0.5552, 0.8617, 0.5576, 0.8621, 0.5576, 0.8349, 0.5547, 0.8346, 0.5547, 0.8346, 0.558, 0.8349, 0.558, 0.835, 0.5634, 0.835, 0.561, 0.8331, 0.5611, 0.8347, 0.561, 0.8347, 0.558, 0.8331, 0.5591, 0.8625, 0.5917, 0.8621, 0.5917, 0.8621, 0.5964, 0.8625, 0.5964, 0.8009, 0.5534, 0.8021, 0.558, 0.8036, 0.557, 0.7705, 0.5741, 0.7689, 0.5731, 0.7677, 0.5777, 0.7858, 0.5553, 0.8009, 0.5362, 0.7993, 0.5353, 0.7842, 0.5543, 0.8358, 0.5794, 0.8466, 0.5635, 0.8439, 0.5634, 0.8331, 0.5793, 0.8493, 0.5799, 0.8601, 0.5636, 0.8575, 0.5636, 0.8466, 0.5799, 0.7794, 0.5913, 0.7705, 0.5741, 0.7677, 0.5777, 0.7766, 0.5949, 0.8625, 0.5688, 0.8625, 0.5459, 0.8622, 0.5459, 0.8622, 0.5688, 0.8625, 0.5917, 0.8625, 0.5688, 0.8622, 0.5688, 0.8621, 0.5917, 0.8185, 0.5761, 0.8036, 0.557, 0.8021, 0.558, 0.8169, 0.5771, 0.7705, 0.5741, 0.7858, 0.5553, 0.7842, 0.5543, 0.7689, 0.5731, 0.8331, 0.5953, 0.8185, 0.5761, 0.8169, 0.5771, 0.8315, 0.5964, 0.8609, 0.5712, 0.8601, 0.5964, 0.8612, 0.5964, 0.8612, 0.5712, 0.8609, 0.5534, 0.8609, 0.5712, 0.8612, 0.5712, 0.8612, 0.5534, 0.8346, 0.558, 0.8346, 0.5571, 0.8331, 0.5571, 0.8331, 0.558, 0.8601, 0.5964, 0.8493, 0.5799, 0.8466, 0.5799, 0.8575, 0.5963, 0.8466, 0.5964, 0.8358, 0.5794, 0.8331, 0.5793, 0.8439, 0.5962, 0.8612, 0.5823, 0.8616, 0.5964, 0.862, 0.5964, 0.8621, 0.5823, 0.8617, 0.5576, 0.8612, 0.5823, 0.8621, 0.5823, 0.8621, 0.5576, 0.8036, 0.557, 0.8123, 0.5391, 0.8095, 0.5355, 0.8009, 0.5534, 0.8009, 0.5928, 0.7794, 0.5913, 0.7766, 0.5949, 0.798, 0.5964, 0.8123, 0.5391, 0.8331, 0.537, 0.8303, 0.5334, 0.8095, 0.5355, 0.8621, 0.5552, 0.8617, 0.5552, 0.8617, 0.5576, 0.8621, 0.5576, 0.8349, 0.5547, 0.8346, 0.5547, 0.8346, 0.558, 0.8349, 0.558, 0.835, 0.5634, 0.835, 0.561, 0.8331, 0.5611, 0.8347, 0.561, 0.8347, 0.558, 0.8331, 0.5591, 0.8625, 0.5917, 0.8621, 0.5917, 0.8621, 0.5964, 0.8625, 0.5964, 0.8009, 0.5534, 0.8021, 0.558, 0.8036, 0.557, 0.7705, 0.5741, 0.7689, 0.5731, 0.7677, 0.5777, 0.7858, 0.5553, 0.8009, 0.5362, 0.7993, 0.5353, 0.7842, 0.5543, 0.8358, 0.5794, 0.8466, 0.5635, 0.8439, 0.5634, 0.8331, 0.5793, 0.8493, 0.5799, 0.8601, 0.5636, 0.8575, 0.5636, 0.8466, 0.5799, 0.7794, 0.5913, 0.7705, 0.5741, 0.7677, 0.5777, 0.7766, 0.5949, 0.8625, 0.5688, 0.8625, 0.5459, 0.8622, 0.5459, 0.8622, 0.5688, 0.8625, 0.5917, 0.8625, 0.5688, 0.8622, 0.5688, 0.8621, 0.5917, 0.8185, 0.5761, 0.8036, 0.557, 0.8021, 0.558, 0.8169, 0.5771, 0.7705, 0.5741, 0.7858, 0.5553, 0.7842, 0.5543, 0.7689, 0.5731, 0.8331, 0.5953, 0.8185, 0.5761, 0.8169, 0.5771, 0.8315, 0.5964, 0.8609, 0.5712, 0.8601, 0.5964, 0.8612, 0.5964, 0.8612, 0.5712, 0.8609, 0.5534, 0.8609, 0.5712, 0.8612, 0.5712, 0.8612, 0.5534, 0.8346, 0.558, 0.8346, 0.5571, 0.8331, 0.5571, 0.8331, 0.558, 0.8601, 0.5964, 0.8493, 0.5799, 0.8466, 0.5799, 0.8575, 0.5963, 0.8466, 0.5964, 0.8358, 0.5794, 0.8331, 0.5793, 0.8439, 0.5962, 0.8612, 0.5823, 0.8616, 0.5964, 0.862, 0.5964, 0.8621, 0.5823, 0.8617, 0.5576, 0.8612, 0.5823, 0.8621, 0.5823, 0.8621, 0.5576, 0.8036, 0.557, 0.8123, 0.5391, 0.8095, 0.5355, 0.8009, 0.5534, 0.8009, 0.5928, 0.7794, 0.5913, 0.7766, 0.5949, 0.798, 0.5964, 0.8123, 0.5391, 0.8331, 0.537, 0.8303, 0.5334, 0.8095, 0.5355, 0.8621, 0.5552, 0.8617, 0.5552, 0.8617, 0.5576, 0.8621, 0.5576, 0.8349, 0.5547, 0.8346, 0.5547, 0.8346, 0.558, 0.8349, 0.558, 0.835, 0.5634, 0.835, 0.561, 0.8331, 0.5611, 0.8347, 0.561, 0.8347, 0.558, 0.8331, 0.5591, 0.8625, 0.5917, 0.8621, 0.5917, 0.8621, 0.5964, 0.8625, 0.5964, 0.8009, 0.5534, 0.8021, 0.558, 0.8036, 0.557, 0.7705, 0.5741, 0.7689, 0.5731, 0.7677, 0.5777, 0.7858, 0.5553, 0.8009, 0.5362, 0.7993, 0.5353, 0.7842, 0.5543, 0.8358, 0.5794, 0.8466, 0.5635, 0.8439, 0.5634, 0.8331, 0.5793, 0.8493, 0.5799, 0.8601, 0.5636, 0.8575, 0.5636, 0.8466, 0.5799, 0.7794, 0.5913, 0.7705, 0.5741, 0.7677, 0.5777, 0.7766, 0.5949, 0.8625, 0.5688, 0.8625, 0.5459, 0.8622, 0.5459, 0.8622, 0.5688, 0.8625, 0.5917, 0.8625, 0.5688, 0.8622, 0.5688, 0.8621, 0.5917, 0.8185, 0.5761, 0.8036, 0.557, 0.8021, 0.558, 0.8169, 0.5771, 0.7705, 0.5741, 0.7858, 0.5553, 0.7842, 0.5543, 0.7689, 0.5731, 0.8331, 0.5953, 0.8185, 0.5761, 0.8169, 0.5771, 0.8315, 0.5964, 0.8609, 0.5712, 0.8601, 0.5964, 0.8612, 0.5964, 0.8612, 0.5712, 0.8609, 0.5534, 0.8609, 0.5712, 0.8612, 0.5712, 0.8612, 0.5534, 0.8346, 0.558, 0.8346, 0.5571, 0.8331, 0.5571, 0.8331, 0.558, 0.8601, 0.5964, 0.8493, 0.5799, 0.8466, 0.5799, 0.8575, 0.5963, 0.8466, 0.5964, 0.8358, 0.5794, 0.8331, 0.5793, 0.8439, 0.5962, 0.8612, 0.5823, 0.8616, 0.5964, 0.862, 0.5964, 0.8621, 0.5823, 0.8617, 0.5576, 0.8612, 0.5823, 0.8621, 0.5823, 0.8621, 0.5576, 0.8036, 0.557, 0.8123, 0.5391, 0.8095, 0.5355, 0.8009, 0.5534, 0.8009, 0.5928, 0.7794, 0.5913, 0.7766, 0.5949, 0.798, 0.5964, 0.8123, 0.5391, 0.8331, 0.537, 0.8303, 0.5334, 0.8095, 0.5355, 0.8621, 0.5552, 0.8617, 0.5552, 0.8617, 0.5576, 0.8621, 0.5576, 0.8349, 0.5547, 0.8346, 0.5547, 0.8346, 0.558, 0.8349, 0.558, 0.835, 0.5634, 0.835, 0.561, 0.8331, 0.5611, 0.8347, 0.561, 0.8347, 0.558, 0.8331, 0.5591, 0.8625, 0.5917, 0.8621, 0.5917, 0.8621, 0.5964, 0.8625, 0.5964, 0.8009, 0.5534, 0.8021, 0.558, 0.8036, 0.557, 0.7705, 0.5741, 0.7689, 0.5731, 0.7677, 0.5777, 0.1356, 0.2476, 0.1286, 0.2529, 0.1281, 0.2519, 0.1346, 0.2471, 0.1477, 0.253, 0.1439, 0.2521, 0.1455, 0.2471, 0.1495, 0.2474, 0.1442, 0.253, 0.1482, 0.2536, 0.1476, 0.2607, 0.1436, 0.2607, 0.1359, 0.2594, 0.14, 0.2595, 0.1407, 0.2655, 0.1367, 0.266, 0.138, 0.2519, 0.1418, 0.2527, 0.14, 0.2595, 0.1359, 0.2594, 0.136, 0.2463, 0.14, 0.2461, 0.142, 0.2511, 0.1382, 0.2519, 0.1359, 0.2386, 0.14, 0.239, 0.14, 0.2461, 0.136, 0.2463, 0.1495, 0.2395, 0.1455, 0.24, 0.1438, 0.235, 0.1477, 0.234, 0.1495, 0.2474, 0.1455, 0.2471, 0.1455, 0.24, 0.1495, 0.2395, 0.1476, 0.2607, 0.1497, 0.2599, 0.1508, 0.2638, 0.1491, 0.2657, 0.1482, 0.2536, 0.1508, 0.2554, 0.1497, 0.2599, 0.1476, 0.2607, 0.14, 0.2595, 0.1422, 0.2593, 0.1436, 0.2621, 0.1407, 0.2655, 0.1418, 0.2527, 0.1436, 0.2541, 0.1422, 0.2593, 0.14, 0.2595, 0.14, 0.2461, 0.142, 0.2453, 0.1436, 0.2491, 0.142, 0.2511, 0.14, 0.239, 0.142, 0.2399, 0.142, 0.2453, 0.14, 0.2461, 0.142, 0.234, 0.1436, 0.236, 0.142, 0.2399, 0.14, 0.239, 0.1455, 0.2471, 0.1436, 0.2463, 0.1436, 0.2409, 0.1455, 0.24, 0.1119, 0.2396, 0.1119, 0.2472, 0.1115, 0.2474, 0.1115, 0.2395, 0.1188, 0.2343, 0.1119, 0.2396, 0.1115, 0.2395, 0.1186, 0.234, 0.1286, 0.2345, 0.1188, 0.2343, 0.1186, 0.234, 0.1288, 0.2342, 0.1356, 0.24, 0.1286, 0.2345, 0.1288, 0.2342, 0.1359, 0.2399, 0.1356, 0.2476, 0.1356, 0.24, 0.1359, 0.2399, 0.1359, 0.2477, 0.1286, 0.2529, 0.1356, 0.2476, 0.1359, 0.2477, 0.1288, 0.2532, 0.1188, 0.2527, 0.1286, 0.2529, 0.1288, 0.2532, 0.1186, 0.253, 0.1119, 0.2472, 0.1188, 0.2527, 0.1186, 0.253, 0.1115, 0.2474, 0.75, 0.2814, 0.7754, 0.2722, 0.786, 0.25, 0.7754, 0.2278, 0.75, 0.2186, 0.7246, 0.2278, 0.714, 0.25, 0.7246, 0.2722, 0.1286, 0.2345, 0.1356, 0.24, 0.1346, 0.2403, 0.1283, 0.2354, 0.1119, 0.2396, 0.1188, 0.2343, 0.1193, 0.2353, 0.1129, 0.2401, 0.1286, 0.2529, 0.1188, 0.2527, 0.1191, 0.2519, 0.1281, 0.2519, 0.1356, 0.24, 0.1356, 0.2476, 0.1346, 0.2471, 0.1346, 0.2403, 0.1188, 0.2343, 0.1286, 0.2345, 0.1283, 0.2354, 0.1193, 0.2353, 0.1119, 0.2472, 0.1119, 0.2396, 0.1129, 0.2401, 0.1128, 0.247, 0.1188, 0.2527, 0.1119, 0.2472, 0.1128, 0.247, 0.1191, 0.2519, 0.1117, 0.2535, 0.112, 0.2532, 0.112, 0.2536, 0.1115, 0.2533, 0.1117, 0.2532, 0.1117, 0.2536, 0.1123, 0.2534, 0.1125, 0.2532, 0.1125, 0.2534, 0.1123, 0.2532, 0.1123, 0.2534, 0.112, 0.2533, 0.1127, 0.2535, 0.1125, 0.2534, 0.1127, 0.2532, 0.5026, 0.2933, 0.4992, 0.2931, 0.5002, 0.2844, 0.5036, 0.2845, 0.5637, 0.2612, 0.5626, 0.283, 0.5592, 0.283, 0.5589, 0.2612, 0.5321, 0.2619, 0.5351, 0.283, 0.5194, 0.283, 0.5092, 0.2612, 0.5457, 0.2676, 0.5494, 0.2436, 0.5471, 0.2372, 0.5562, 0.2671, 0.5457, 0.267, 0.5351, 0.2676, 0.5377, 0.2438, 0.5362, 0.2372, 0.491, 0.2931, 0.487, 0.2933, 0.4862, 0.2845, 0.4901, 0.2844, 0.5092, 0.2372, 0.5066, 0.2582, 0.4832, 0.2589, 0.4935, 0.2372, 0.5626, 0.2372, 0.5637, 0.259, 0.5589, 0.259, 0.5586, 0.2372, 0.5351, 0.2372, 0.5322, 0.2583, 0.5092, 0.259, 0.5194, 0.2372, 0.5066, 0.2621, 0.5092, 0.2829, 0.4935, 0.283, 0.4832, 0.2612, 0.5457, 0.2972, 0.5451, 0.2906, 0.5351, 0.2676, 0.5457, 0.267, 0.5698, 0.2628, 0.5666, 0.2608, 0.5698, 0.2589, 0.5562, 0.2612, 0.5562, 0.2589, 0.5589, 0.259, 0.5589, 0.2612, 0.4984, 0.284, 0.5005, 0.283, 0.5002, 0.2844, 0.4901, 0.2844, 0.4898, 0.283, 0.4919, 0.284, 0.4862, 0.2845, 0.4839, 0.2844, 0.4858, 0.2831, 0.5637, 0.259, 0.5666, 0.259, 0.5666, 0.2613, 0.5637, 0.2612, 0.5036, 0.2845, 0.5039, 0.2831, 0.5058, 0.2844, 0.5698, 0.2628, 0.5734, 0.2837, 0.5715, 0.2845, 0.5666, 0.2608, 0.5734, 0.238, 0.5698, 0.2589, 0.5666, 0.2608, 0.5715, 0.2372, 0.4951, 0.2946, 0.4832, 0.2946, 0.487, 0.2933, 0.491, 0.2931, 0.491, 0.2931, 0.4901, 0.2844, 0.4919, 0.284, 0.4927, 0.2929, 0.4992, 0.2931, 0.5026, 0.2933, 0.5065, 0.2946, 0.4951, 0.2946, 0.5759, 0.2372, 0.5759, 0.2609, 0.5737, 0.2604, 0.5734, 0.2392, 0.5759, 0.2609, 0.5759, 0.2848, 0.5734, 0.2827, 0.5737, 0.2614, 0.5589, 0.2612, 0.5592, 0.283, 0.5572, 0.283, 0.5562, 0.2612, 0.5586, 0.2372, 0.5589, 0.259, 0.5562, 0.2589, 0.5566, 0.2372, 0.4901, 0.2844, 0.4862, 0.2845, 0.4858, 0.2831, 0.4898, 0.283, 0.5589, 0.259, 0.5637, 0.259, 0.5637, 0.2612, 0.5589, 0.2612, 0.5005, 0.283, 0.5039, 0.2831, 0.5036, 0.2845, 0.5002, 0.2844, 0.5666, 0.2613, 0.5647, 0.283, 0.5626, 0.283, 0.5637, 0.2612, 0.5647, 0.2372, 0.5666, 0.259, 0.5637, 0.259, 0.5626, 0.2372, 0.4832, 0.2589, 0.5066, 0.2582, 0.5066, 0.2621, 0.4832, 0.2612, 0.5321, 0.2619, 0.5092, 0.2612, 0.5092, 0.259, 0.5322, 0.2583, 0.4862, 0.2845, 0.487, 0.2933, 0.4848, 0.2932, 0.4839, 0.2844, 0.4974, 0.2929, 0.4984, 0.284, 0.5002, 0.2844, 0.4992, 0.2931, 0.5058, 0.2844, 0.5048, 0.2932, 0.5026, 0.2933, 0.5036, 0.2845, 0.5562, 0.2908, 0.5457, 0.2676, 0.5562, 0.2671, 0.5559, 0.2973])
me_cylinder_002.materials.append(mat_base_material)
me_cylinder_002.materials.append(mat_torchtop)
me_cylinder_002.materials.append(mat_button_texture)
me_cylinder_002.update()

# ---- objects
ob_cylinder_001 = bpy.data.objects.new('Cylinder.001', me_cylinder_002)

# ---- transforms, parenting, visibility, modifiers, constraints
ob_cylinder_001.location = (0.0, 0.0, 0.0)
ob_cylinder_001.rotation_euler = (0.0, 1.571, 0.0)
ob_cylinder_001.scale = (1.0, 1.0, 6.249)
_m = ob_cylinder_001.modifiers.new('Bevel', 'BEVEL')
_m.width = 0.18
_m.width_pct = 0.18
_m.segments = 17

# ---- collection membership
col_collection.objects.link(ob_cylinder_001)

# ---- scene / render settings (as saved in the file)
scene.frame_start = 1; scene.frame_end = 250; scene.frame_set(1)
scene.render.engine = 'BLENDER_EEVEE_NEXT'
scene.cycles.sampling_pattern = 'TABULATED_SOBOL'
scene.cycles.use_light_tree = False
scene.view_settings.view_transform = 'Filmic'
bpy.context.view_layer.update()

# ---- added for rendering (the .blend has no active camera and no usable light): camera, sun
cam_auto = bpy.data.cameras.new('AutoCamera')
cam_auto.lens = 50.0
cam_auto.sensor_width = 36.0
cam_auto.clip_end = 1000.0
ob_auto_camera = bpy.data.objects.new('AutoCamera', cam_auto)
scene.collection.objects.link(ob_auto_camera)
ob_auto_camera.location = (12.973, -16.525, 11.0166)
ob_auto_camera.rotation_euler = (1.09748, -7.21219e-08, 0.694738)
scene.camera = ob_auto_camera
light_auto_sun = bpy.data.lights.new('AutoSun', 'SUN')
light_auto_sun.energy = 3.0
light_auto_sun.angle = 0.0523599
ob_auto_sun = bpy.data.objects.new('AutoSun', light_auto_sun)
scene.collection.objects.link(ob_auto_sun)
ob_auto_sun.rotation_euler = (0.872665, 0.174533, 0.523599)
bpy.context.view_layer.update()
